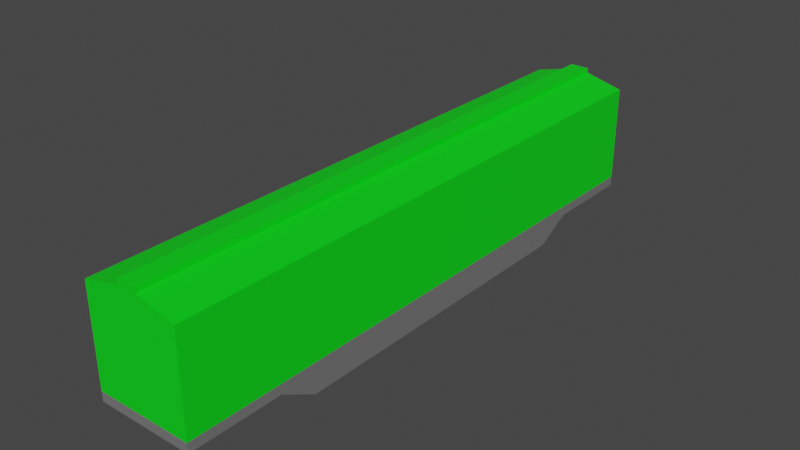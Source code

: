 # Source: Box_Car_Green.blend  (saved by Blender 2.90.8; exported with 4.5.12 LTS)
import bpy
from mathutils import Matrix  # noqa: F401  (used for matrix-valued properties, if any)

bpy.ops.wm.read_factory_settings(use_empty=True)
scene = bpy.context.scene
scene.name = 'Scene'

# ---- collections
col_collection = bpy.data.collections.new('Collection'); scene.collection.children.link(col_collection)

# ---- materials (node trees are filled in below, after node groups)
mat_box_material_green = bpy.data.materials.new('Box Material Green')
mat_box_material_green.use_transparent_shadow = False
mat_car_matierial = bpy.data.materials.new('Car matierial')
mat_car_matierial.use_transparent_shadow = False

# ---- material node trees
mat_box_material_green.use_nodes = True; mat_box_material_green.node_tree.nodes.clear()
_N = mat_box_material_green.node_tree.nodes; _L = mat_box_material_green.node_tree.links
n0 = _N.new('ShaderNodeBsdfPrincipled'); n0.name = 'Principled BSDF'; n0.location = (10, 300)
n0.distribution = 'GGX'
n0.subsurface_method = 'BURLEY'
n0.inputs[0].default_value = (0.0004888, 0.8, 0.009227, 1.0)
n0.inputs[3].default_value = 1.45
n0.inputs[27].default_value = (0.0, 0.0, 0.0, 1.0)
n0.inputs[28].default_value = 1.0
n1 = _N.new('ShaderNodeOutputMaterial'); n1.name = 'Material Output'; n1.location = (300, 300)
_L.new(n0.outputs[0], n1.inputs[0])
n1.is_active_output = True
mat_car_matierial.use_nodes = True; mat_car_matierial.node_tree.nodes.clear()
_N = mat_car_matierial.node_tree.nodes; _L = mat_car_matierial.node_tree.links
n0 = _N.new('ShaderNodeBsdfPrincipled'); n0.name = 'Principled BSDF'; n0.location = (10, 300)
n0.distribution = 'GGX'
n0.subsurface_method = 'BURLEY'
n0.inputs[0].default_value = (0.1779, 0.1779, 0.1779, 1.0)
n0.inputs[3].default_value = 1.45
n0.inputs[27].default_value = (0.0, 0.0, 0.0, 1.0)
n0.inputs[28].default_value = 1.0
n1 = _N.new('ShaderNodeOutputMaterial'); n1.name = 'Material Output'; n1.location = (300, 300)
_L.new(n0.outputs[0], n1.inputs[0])
n1.is_active_output = True

# ---- world
world_world = bpy.data.worlds.new('World'); scene.world = world_world
world_world.use_nodes = True; world_world.node_tree.nodes.clear()
_N = world_world.node_tree.nodes; _L = world_world.node_tree.links
n0 = _N.new('ShaderNodeOutputWorld'); n0.name = 'World Output'; n0.location = (300, 300)
n1 = _N.new('ShaderNodeBackground'); n1.name = 'Background'; n1.location = (10, 300)
n1.inputs[0].default_value = (0.05088, 0.05088, 0.05088, 1.0)
_L.new(n1.outputs[0], n0.inputs[0])
n0.is_active_output = True
world_world.color = (0.05088, 0.05088, 0.05088)
world_world.use_sun_shadow = False
world_world.sun_shadow_jitter_overblur = 0.0

# ---- meshes
me_cube_015 = bpy.data.meshes.new('Cube.015')
me_cube_015.from_pydata([(-1.0, -1.0, -1.0), (-0.2, -1.0, 1.3), (-1.0, 1.0, -1.0), (-0.2, 1.0, 1.3), (1.0, -1.0, -1.0), (0.2, -1.0, 1.3), (1.0, 1.0, -1.0), (0.2, 1.0, 1.3), (-1.0, -1.0, 1.0), (-1.0, 1.0, 1.0), (1.0, 1.0, 1.0), (1.0, -1.0, 1.0), (-0.2, -1.0, 1.2), (-0.2, 1.0, 1.2), (0.2, 1.0, 1.2), (0.2, -1.0, 1.2), (-1.0, -1.0, -1.2), (-1.0, -1.0, -1.0), (-1.0, 1.0, -1.2), (-1.0, 1.0, -1.0), (1.0, -1.0, -1.2), (1.0, -1.0, -1.0), (1.0, 1.0, -1.2), (1.0, 1.0, -1.0), (-1.0, -1.533e-05, -1.606), (-1.0, -1.533e-05, -1.0), (1.0, -1.533e-05, -1.606), (1.0, -1.533e-05, -1.0), (-1.0, -0.5, -1.606), (1.0, -0.5, -1.0), (-1.0, -0.5, -1.0), (1.0, -0.5, -1.606), (-1.0, 0.4984, -1.0), (1.0, 0.4984, -1.606), (-1.0, 0.4984, -1.606), (1.0, 0.4984, -1.0), (-1.0, 0.2492, -1.606), (1.0, 0.2492, -1.0), (-1.0, 0.2492, -1.0), (1.0, 0.2492, -1.606), (-1.0, -0.25, -1.0), (1.0, -0.25, -1.606), (-1.0, -0.25, -1.606), (1.0, -0.25, -1.0), (-1.0, -0.6833, -1.2), (1.0, -0.6833, -1.0), (-1.0, -0.6833, -1.0), (1.0, -0.6833, -1.2), (-1.0, -0.5584, -1.0), (1.0, -0.5584, -1.606), (-1.0, -0.5584, -1.606), (1.0, -0.5584, -1.0), (-1.0, 0.681, -1.0), (1.0, 0.681, -1.2), (-1.0, 0.681, -1.2), (1.0, 0.681, -1.0), (-1.0, 0.5563, -1.606), (1.0, 0.5563, -1.0), (-1.0, 0.5563, -1.0), (1.0, 0.5563, -1.606)], [], [(12, 1, 3, 13), (13, 3, 7, 14), (14, 7, 5, 15), (15, 5, 1, 12), (2, 6, 4, 0), (7, 3, 1, 5), (4, 11, 8, 0), (6, 10, 11, 4), (2, 9, 10, 6), (0, 8, 9, 2), (11, 15, 12, 8), (10, 14, 15, 11), (9, 13, 14, 10), (8, 12, 13, 9), (54, 52, 19, 18), (18, 19, 23, 22), (47, 45, 21, 20), (20, 21, 17, 16), (44, 47, 20, 16), (45, 46, 17, 21), (37, 38, 25, 27), (36, 39, 26, 24), (39, 37, 27, 26), (42, 40, 25, 24), (50, 48, 30, 28), (43, 40, 30, 29), (42, 41, 31, 28), (41, 43, 29, 31), (59, 57, 35, 33), (56, 59, 33, 34), (57, 58, 32, 35), (36, 38, 32, 34), (24, 25, 38, 36), (33, 35, 37, 39), (34, 33, 39, 36), (35, 32, 38, 37), (26, 27, 43, 41), (24, 26, 41, 42), (27, 25, 40, 43), (28, 30, 40, 42), (16, 17, 46, 44), (51, 48, 46, 45), (50, 49, 47, 44), (49, 51, 45, 47), (31, 29, 51, 49), (28, 31, 49, 50), (29, 30, 48, 51), (44, 46, 48, 50), (23, 19, 52, 55), (18, 22, 53, 54), (22, 23, 55, 53), (56, 58, 52, 54), (34, 32, 58, 56), (55, 52, 58, 57), (54, 53, 59, 56), (53, 55, 57, 59)])
me_cube_015.polygons.foreach_set('material_index', [0, 0, 0, 0, 0, 0, 0, 0, 0, 0, 0, 0, 0, 0, 1, 1, 1, 1, 1, 1, 1, 1, 1, 1, 1, 1, 1, 1, 1, 1, 1, 1, 1, 1, 1, 1, 1, 1, 1, 1, 1, 1, 1, 1, 1, 1, 1, 1, 1, 1, 1, 1, 1, 1, 1, 1])
_uv = me_cube_015.uv_layers.new(name='UVMap')
_uv.uv.foreach_set('vector', [0.5625, 0.0, 0.625, 0.0, 0.625, 0.25, 0.5625, 0.25, 0.5625, 0.25, 0.625, 0.25, 0.625, 0.5, 0.5625, 0.5, 0.5625, 0.5, 0.625, 0.5, 0.625, 0.75, 0.5625, 0.75, 0.5625, 0.75, 0.625, 0.75, 0.625, 1.0, 0.5625, 1.0, 0.125, 0.5, 0.375, 0.5, 0.375, 0.75, 0.125, 0.75, 0.625, 0.5, 0.875, 0.5, 0.875, 0.75, 0.625, 0.75, 0.375, 0.75, 0.5, 0.75, 0.5, 1.0, 0.375, 1.0, 0.375, 0.5, 0.5, 0.5, 0.5, 0.75, 0.375, 0.75, 0.375, 0.25, 0.5, 0.25, 0.5, 0.5, 0.375, 0.5, 0.375, 0.0, 0.5, 0.0, 0.5, 0.25, 0.375, 0.25, 0.5, 0.75, 0.5625, 0.75, 0.5625, 1.0, 0.5, 1.0, 0.5, 0.5, 0.5625, 0.5, 0.5625, 0.75, 0.5, 0.75, 0.5, 0.25, 0.5625, 0.25, 0.5625, 0.5, 0.5, 0.5, 0.5, 0.0, 0.5625, 0.0, 0.5625, 0.25, 0.5, 0.25, 0.375, 0.2185, 0.625, 0.2185, 0.625, 0.25, 0.375, 0.25, 0.375, 0.25, 0.625, 0.25, 0.625, 0.5, 0.375, 0.5, 0.375, 0.7188, 0.625, 0.7188, 0.625, 0.75, 0.375, 0.75, 0.375, 0.75, 0.625, 0.75, 0.625, 1.0, 0.375, 1.0, 0.125, 0.7188, 0.375, 0.7188, 0.375, 0.75, 0.125, 0.75, 0.625, 0.7188, 0.875, 0.7188, 0.875, 0.75, 0.625, 0.75, 0.625, 0.5939, 0.875, 0.5939, 0.875, 0.625, 0.625, 0.625, 0.125, 0.5939, 0.375, 0.5939, 0.375, 0.625, 0.125, 0.625, 0.375, 0.5939, 0.625, 0.5939, 0.625, 0.625, 0.375, 0.625, 0.375, 0.09375, 0.625, 0.09375, 0.625, 0.125, 0.375, 0.125, 0.375, 0.04687, 0.625, 0.04687, 0.625, 0.0625, 0.375, 0.0625, 0.625, 0.6563, 0.875, 0.6563, 0.875, 0.6875, 0.625, 0.6875, 0.125, 0.6563, 0.375, 0.6563, 0.375, 0.6875, 0.125, 0.6875, 0.375, 0.6563, 0.625, 0.6563, 0.625, 0.6875, 0.375, 0.6875, 0.375, 0.5471, 0.625, 0.5471, 0.625, 0.5627, 0.375, 0.5627, 0.125, 0.5471, 0.375, 0.5471, 0.375, 0.5627, 0.125, 0.5627, 0.625, 0.5471, 0.875, 0.5471, 0.875, 0.5627, 0.625, 0.5627, 0.375, 0.1561, 0.625, 0.1561, 0.625, 0.1873, 0.375, 0.1873, 0.375, 0.125, 0.625, 0.125, 0.625, 0.1561, 0.375, 0.1561, 0.375, 0.5627, 0.625, 0.5627, 0.625, 0.5939, 0.375, 0.5939, 0.125, 0.5627, 0.375, 0.5627, 0.375, 0.5939, 0.125, 0.5939, 0.625, 0.5627, 0.875, 0.5627, 0.875, 0.5939, 0.625, 0.5939, 0.375, 0.625, 0.625, 0.625, 0.625, 0.6563, 0.375, 0.6563, 0.125, 0.625, 0.375, 0.625, 0.375, 0.6563, 0.125, 0.6563, 0.625, 0.625, 0.875, 0.625, 0.875, 0.6563, 0.625, 0.6563, 0.375, 0.0625, 0.625, 0.0625, 0.625, 0.09375, 0.375, 0.09375, 0.375, 0.0, 0.625, 0.0, 0.625, 0.03125, 0.375, 0.03125, 0.625, 0.7031, 0.875, 0.7031, 0.875, 0.7188, 0.625, 0.7188, 0.125, 0.7031, 0.375, 0.7031, 0.375, 0.7188, 0.125, 0.7188, 0.375, 0.7031, 0.625, 0.7031, 0.625, 0.7188, 0.375, 0.7188, 0.375, 0.6875, 0.625, 0.6875, 0.625, 0.7031, 0.375, 0.7031, 0.125, 0.6875, 0.375, 0.6875, 0.375, 0.7031, 0.125, 0.7031, 0.625, 0.6875, 0.875, 0.6875, 0.875, 0.7031, 0.625, 0.7031, 0.375, 0.03125, 0.625, 0.03125, 0.625, 0.04687, 0.375, 0.04687, 0.625, 0.5, 0.875, 0.5, 0.875, 0.5315, 0.625, 0.5315, 0.125, 0.5, 0.375, 0.5, 0.375, 0.5315, 0.125, 0.5315, 0.375, 0.5, 0.625, 0.5, 0.625, 0.5315, 0.375, 0.5315, 0.375, 0.2029, 0.625, 0.2029, 0.625, 0.2185, 0.375, 0.2185, 0.375, 0.1873, 0.625, 0.1873, 0.625, 0.2029, 0.375, 0.2029, 0.625, 0.5315, 0.875, 0.5315, 0.875, 0.5471, 0.625, 0.5471, 0.125, 0.5315, 0.375, 0.5315, 0.375, 0.5471, 0.125, 0.5471, 0.375, 0.5315, 0.625, 0.5315, 0.625, 0.5471, 0.375, 0.5471])
me_cube_015.materials.append(mat_box_material_green)
me_cube_015.materials.append(mat_car_matierial)
me_cube_015.use_remesh_fix_poles = True
me_cube_015.use_remesh_preserve_attributes = False
me_cube_015.use_mirror_vertex_groups = False
me_cube_015.update()

# ---- objects
ob_box_car = bpy.data.objects.new('Box Car', me_cube_015)

# ---- transforms, parenting, visibility, modifiers, constraints
ob_box_car.location = (0.0, 0.0, 1.6)
ob_box_car.scale = (1.0, 6.0, 1.0)
ob_box_car.lineart.crease_threshold = 0.0

# ---- collection membership
col_collection.objects.link(ob_box_car)

# ---- scene / render settings (as saved in the file)
scene.frame_start = 1; scene.frame_end = 250; scene.frame_set(122)
scene.render.engine = 'BLENDER_EEVEE_NEXT'
scene.cycles.use_denoising = False
scene.cycles.samples = 128
scene.cycles.sampling_pattern = 'TABULATED_SOBOL'
scene.cycles.use_adaptive_sampling = False
scene.cycles.use_light_tree = False
scene.view_settings.view_transform = 'Filmic'
bpy.context.view_layer.update()

# ---- added for rendering (the .blend has no active camera and no usable light): camera, sun
cam_auto = bpy.data.cameras.new('AutoCamera')
cam_auto.lens = 50.0
cam_auto.sensor_width = 36.0
cam_auto.clip_end = 1000.0
ob_auto_camera = bpy.data.objects.new('AutoCamera', cam_auto)
scene.collection.objects.link(ob_auto_camera)
ob_auto_camera.location = (11.5726, -13.8871, 10.7049)
ob_auto_camera.rotation_euler = (1.09748, -7.21219e-08, 0.694738)
scene.camera = ob_auto_camera
light_auto_sun = bpy.data.lights.new('AutoSun', 'SUN')
light_auto_sun.energy = 3.0
light_auto_sun.angle = 0.0523599
ob_auto_sun = bpy.data.objects.new('AutoSun', light_auto_sun)
scene.collection.objects.link(ob_auto_sun)
ob_auto_sun.rotation_euler = (0.872665, 0.174533, 0.523599)
bpy.context.view_layer.update()
